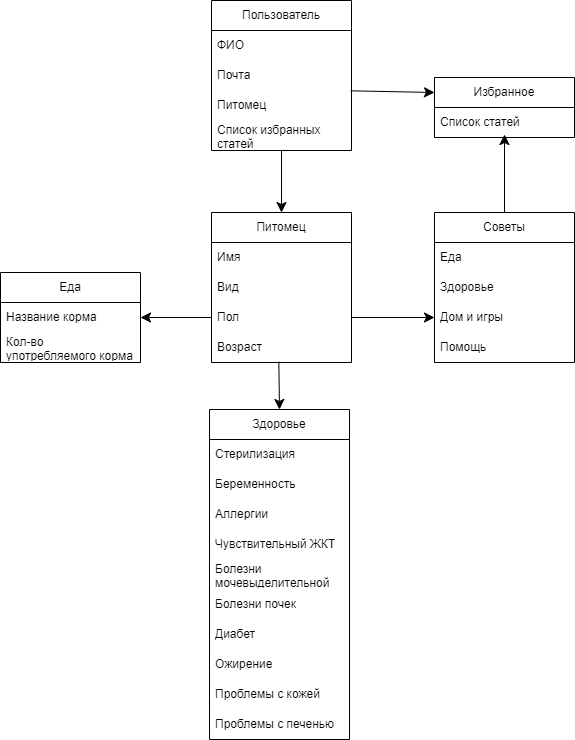

The diagram above was exported from draw.io. Its source (the exported page's mxGraphModel, read from the mxfile embedded in the PNG):
<mxGraphModel dx="2345" dy="1525" grid="0" gridSize="10" guides="1" tooltips="1" connect="1" arrows="1" fold="1" page="0" pageScale="1" pageWidth="827" pageHeight="1169" math="0" shadow="0">
  <root>
    <mxCell id="0" />
    <mxCell id="1" parent="0" />
    <mxCell id="-bMMk9VD8o9dNPGf_lMa-10" value="Избранное" style="swimlane;fontStyle=0;childLayout=stackLayout;horizontal=1;startSize=30;horizontalStack=0;resizeParent=1;resizeParentMax=0;resizeLast=0;collapsible=1;marginBottom=0;whiteSpace=wrap;html=1;" vertex="1" parent="1">
      <mxGeometry x="565" y="-136" width="140" height="60" as="geometry" />
    </mxCell>
    <mxCell id="-bMMk9VD8o9dNPGf_lMa-11" value="Список статей" style="text;strokeColor=none;fillColor=none;align=left;verticalAlign=middle;spacingLeft=4;spacingRight=4;overflow=hidden;points=[[0,0.5],[1,0.5]];portConstraint=eastwest;rotatable=0;whiteSpace=wrap;html=1;" vertex="1" parent="-bMMk9VD8o9dNPGf_lMa-10">
      <mxGeometry y="30" width="140" height="30" as="geometry" />
    </mxCell>
    <mxCell id="fWECQY3VsTWWgF4qNP5h-1" value="Питомец" style="swimlane;fontStyle=0;childLayout=stackLayout;horizontal=1;startSize=30;horizontalStack=0;resizeParent=1;resizeParentMax=0;resizeLast=0;collapsible=1;marginBottom=0;whiteSpace=wrap;html=1;" parent="1" vertex="1">
      <mxGeometry x="342" y="-1" width="140" height="150" as="geometry" />
    </mxCell>
    <mxCell id="fWECQY3VsTWWgF4qNP5h-2" value="Имя" style="text;strokeColor=none;fillColor=none;align=left;verticalAlign=middle;spacingLeft=4;spacingRight=4;overflow=hidden;points=[[0,0.5],[1,0.5]];portConstraint=eastwest;rotatable=0;whiteSpace=wrap;html=1;" parent="fWECQY3VsTWWgF4qNP5h-1" vertex="1">
      <mxGeometry y="30" width="140" height="30" as="geometry" />
    </mxCell>
    <mxCell id="fWECQY3VsTWWgF4qNP5h-3" value="Вид" style="text;strokeColor=none;fillColor=none;align=left;verticalAlign=middle;spacingLeft=4;spacingRight=4;overflow=hidden;points=[[0,0.5],[1,0.5]];portConstraint=eastwest;rotatable=0;whiteSpace=wrap;html=1;" parent="fWECQY3VsTWWgF4qNP5h-1" vertex="1">
      <mxGeometry y="60" width="140" height="30" as="geometry" />
    </mxCell>
    <mxCell id="fWECQY3VsTWWgF4qNP5h-4" value="Пол" style="text;strokeColor=none;fillColor=none;align=left;verticalAlign=middle;spacingLeft=4;spacingRight=4;overflow=hidden;points=[[0,0.5],[1,0.5]];portConstraint=eastwest;rotatable=0;whiteSpace=wrap;html=1;" parent="fWECQY3VsTWWgF4qNP5h-1" vertex="1">
      <mxGeometry y="90" width="140" height="30" as="geometry" />
    </mxCell>
    <mxCell id="fWECQY3VsTWWgF4qNP5h-5" value="Возраст" style="text;strokeColor=none;fillColor=none;align=left;verticalAlign=middle;spacingLeft=4;spacingRight=4;overflow=hidden;points=[[0,0.5],[1,0.5]];portConstraint=eastwest;rotatable=0;whiteSpace=wrap;html=1;" parent="fWECQY3VsTWWgF4qNP5h-1" vertex="1">
      <mxGeometry y="120" width="140" height="30" as="geometry" />
    </mxCell>
    <mxCell id="fWECQY3VsTWWgF4qNP5h-6" value="Здоровье" style="swimlane;fontStyle=0;childLayout=stackLayout;horizontal=1;startSize=30;horizontalStack=0;resizeParent=1;resizeParentMax=0;resizeLast=0;collapsible=1;marginBottom=0;whiteSpace=wrap;html=1;" parent="1" vertex="1">
      <mxGeometry x="340" y="196" width="140" height="330" as="geometry" />
    </mxCell>
    <mxCell id="-bMMk9VD8o9dNPGf_lMa-7" value="Стерилизация" style="text;strokeColor=none;fillColor=none;align=left;verticalAlign=middle;spacingLeft=4;spacingRight=4;overflow=hidden;points=[[0,0.5],[1,0.5]];portConstraint=eastwest;rotatable=0;whiteSpace=wrap;html=1;" vertex="1" parent="fWECQY3VsTWWgF4qNP5h-6">
      <mxGeometry y="30" width="140" height="30" as="geometry" />
    </mxCell>
    <mxCell id="-bMMk9VD8o9dNPGf_lMa-8" value="Беременность" style="text;strokeColor=none;fillColor=none;align=left;verticalAlign=middle;spacingLeft=4;spacingRight=4;overflow=hidden;points=[[0,0.5],[1,0.5]];portConstraint=eastwest;rotatable=0;whiteSpace=wrap;html=1;" vertex="1" parent="fWECQY3VsTWWgF4qNP5h-6">
      <mxGeometry y="60" width="140" height="30" as="geometry" />
    </mxCell>
    <mxCell id="-bMMk9VD8o9dNPGf_lMa-9" value="Аллергии" style="text;strokeColor=none;fillColor=none;align=left;verticalAlign=middle;spacingLeft=4;spacingRight=4;overflow=hidden;points=[[0,0.5],[1,0.5]];portConstraint=eastwest;rotatable=0;whiteSpace=wrap;html=1;" vertex="1" parent="fWECQY3VsTWWgF4qNP5h-6">
      <mxGeometry y="90" width="140" height="30" as="geometry" />
    </mxCell>
    <mxCell id="-bMMk9VD8o9dNPGf_lMa-5" value="Чувствительный ЖКТ" style="text;strokeColor=none;fillColor=none;align=left;verticalAlign=middle;spacingLeft=4;spacingRight=4;overflow=hidden;points=[[0,0.5],[1,0.5]];portConstraint=eastwest;rotatable=0;whiteSpace=wrap;html=1;" vertex="1" parent="fWECQY3VsTWWgF4qNP5h-6">
      <mxGeometry y="120" width="140" height="30" as="geometry" />
    </mxCell>
    <mxCell id="-bMMk9VD8o9dNPGf_lMa-3" value="Болезни мочевыделительной системы" style="text;strokeColor=none;fillColor=none;align=left;verticalAlign=middle;spacingLeft=4;spacingRight=4;overflow=hidden;points=[[0,0.5],[1,0.5]];portConstraint=eastwest;rotatable=0;whiteSpace=wrap;html=1;" vertex="1" parent="fWECQY3VsTWWgF4qNP5h-6">
      <mxGeometry y="150" width="140" height="30" as="geometry" />
    </mxCell>
    <mxCell id="-bMMk9VD8o9dNPGf_lMa-1" value="Болезни почек" style="text;strokeColor=none;fillColor=none;align=left;verticalAlign=middle;spacingLeft=4;spacingRight=4;overflow=hidden;points=[[0,0.5],[1,0.5]];portConstraint=eastwest;rotatable=0;whiteSpace=wrap;html=1;" vertex="1" parent="fWECQY3VsTWWgF4qNP5h-6">
      <mxGeometry y="180" width="140" height="30" as="geometry" />
    </mxCell>
    <mxCell id="-bMMk9VD8o9dNPGf_lMa-2" value="Диабет" style="text;strokeColor=none;fillColor=none;align=left;verticalAlign=middle;spacingLeft=4;spacingRight=4;overflow=hidden;points=[[0,0.5],[1,0.5]];portConstraint=eastwest;rotatable=0;whiteSpace=wrap;html=1;" vertex="1" parent="fWECQY3VsTWWgF4qNP5h-6">
      <mxGeometry y="210" width="140" height="30" as="geometry" />
    </mxCell>
    <mxCell id="-bMMk9VD8o9dNPGf_lMa-4" value="Ожирение" style="text;strokeColor=none;fillColor=none;align=left;verticalAlign=middle;spacingLeft=4;spacingRight=4;overflow=hidden;points=[[0,0.5],[1,0.5]];portConstraint=eastwest;rotatable=0;whiteSpace=wrap;html=1;" vertex="1" parent="fWECQY3VsTWWgF4qNP5h-6">
      <mxGeometry y="240" width="140" height="30" as="geometry" />
    </mxCell>
    <mxCell id="-bMMk9VD8o9dNPGf_lMa-6" value="Проблемы с кожей" style="text;strokeColor=none;fillColor=none;align=left;verticalAlign=middle;spacingLeft=4;spacingRight=4;overflow=hidden;points=[[0,0.5],[1,0.5]];portConstraint=eastwest;rotatable=0;whiteSpace=wrap;html=1;" vertex="1" parent="fWECQY3VsTWWgF4qNP5h-6">
      <mxGeometry y="270" width="140" height="30" as="geometry" />
    </mxCell>
    <mxCell id="fWECQY3VsTWWgF4qNP5h-7" value="Проблемы с печенью" style="text;strokeColor=none;fillColor=none;align=left;verticalAlign=middle;spacingLeft=4;spacingRight=4;overflow=hidden;points=[[0,0.5],[1,0.5]];portConstraint=eastwest;rotatable=0;whiteSpace=wrap;html=1;" parent="fWECQY3VsTWWgF4qNP5h-6" vertex="1">
      <mxGeometry y="300" width="140" height="30" as="geometry" />
    </mxCell>
    <mxCell id="fWECQY3VsTWWgF4qNP5h-11" value="Еда" style="swimlane;fontStyle=0;childLayout=stackLayout;horizontal=1;startSize=30;horizontalStack=0;resizeParent=1;resizeParentMax=0;resizeLast=0;collapsible=1;marginBottom=0;whiteSpace=wrap;html=1;" parent="1" vertex="1">
      <mxGeometry x="131" y="59" width="140" height="90" as="geometry" />
    </mxCell>
    <mxCell id="fWECQY3VsTWWgF4qNP5h-12" value="Название корма" style="text;strokeColor=none;fillColor=none;align=left;verticalAlign=middle;spacingLeft=4;spacingRight=4;overflow=hidden;points=[[0,0.5],[1,0.5]];portConstraint=eastwest;rotatable=0;whiteSpace=wrap;html=1;" parent="fWECQY3VsTWWgF4qNP5h-11" vertex="1">
      <mxGeometry y="30" width="140" height="30" as="geometry" />
    </mxCell>
    <mxCell id="fWECQY3VsTWWgF4qNP5h-13" value="Кол-во употребляемого корма" style="text;strokeColor=none;fillColor=none;align=left;verticalAlign=middle;spacingLeft=4;spacingRight=4;overflow=hidden;points=[[0,0.5],[1,0.5]];portConstraint=eastwest;rotatable=0;whiteSpace=wrap;html=1;" parent="fWECQY3VsTWWgF4qNP5h-11" vertex="1">
      <mxGeometry y="60" width="140" height="30" as="geometry" />
    </mxCell>
    <mxCell id="fWECQY3VsTWWgF4qNP5h-16" value="Советы" style="swimlane;fontStyle=0;childLayout=stackLayout;horizontal=1;startSize=30;horizontalStack=0;resizeParent=1;resizeParentMax=0;resizeLast=0;collapsible=1;marginBottom=0;whiteSpace=wrap;html=1;" parent="1" vertex="1">
      <mxGeometry x="565" y="-1" width="140" height="150" as="geometry" />
    </mxCell>
    <mxCell id="fWECQY3VsTWWgF4qNP5h-17" value="Еда" style="text;strokeColor=none;fillColor=none;align=left;verticalAlign=middle;spacingLeft=4;spacingRight=4;overflow=hidden;points=[[0,0.5],[1,0.5]];portConstraint=eastwest;rotatable=0;whiteSpace=wrap;html=1;" parent="fWECQY3VsTWWgF4qNP5h-16" vertex="1">
      <mxGeometry y="30" width="140" height="30" as="geometry" />
    </mxCell>
    <mxCell id="fWECQY3VsTWWgF4qNP5h-18" value="Здоровье" style="text;strokeColor=none;fillColor=none;align=left;verticalAlign=middle;spacingLeft=4;spacingRight=4;overflow=hidden;points=[[0,0.5],[1,0.5]];portConstraint=eastwest;rotatable=0;whiteSpace=wrap;html=1;" parent="fWECQY3VsTWWgF4qNP5h-16" vertex="1">
      <mxGeometry y="60" width="140" height="30" as="geometry" />
    </mxCell>
    <mxCell id="fWECQY3VsTWWgF4qNP5h-19" value="Дом и игры" style="text;strokeColor=none;fillColor=none;align=left;verticalAlign=middle;spacingLeft=4;spacingRight=4;overflow=hidden;points=[[0,0.5],[1,0.5]];portConstraint=eastwest;rotatable=0;whiteSpace=wrap;html=1;" parent="fWECQY3VsTWWgF4qNP5h-16" vertex="1">
      <mxGeometry y="90" width="140" height="30" as="geometry" />
    </mxCell>
    <mxCell id="fWECQY3VsTWWgF4qNP5h-20" value="Помощь" style="text;strokeColor=none;fillColor=none;align=left;verticalAlign=middle;spacingLeft=4;spacingRight=4;overflow=hidden;points=[[0,0.5],[1,0.5]];portConstraint=eastwest;rotatable=0;whiteSpace=wrap;html=1;" parent="fWECQY3VsTWWgF4qNP5h-16" vertex="1">
      <mxGeometry y="120" width="140" height="30" as="geometry" />
    </mxCell>
    <mxCell id="-bMMk9VD8o9dNPGf_lMa-15" value="" style="endArrow=classic;html=1;rounded=0;fontSize=12;startSize=8;endSize=8;curved=1;exitX=0.481;exitY=0.978;exitDx=0;exitDy=0;exitPerimeter=0;entryX=0.5;entryY=0;entryDx=0;entryDy=0;" edge="1" parent="1" source="fWECQY3VsTWWgF4qNP5h-5" target="fWECQY3VsTWWgF4qNP5h-6">
      <mxGeometry width="50" height="50" relative="1" as="geometry">
        <mxPoint x="530" y="351" as="sourcePoint" />
        <mxPoint x="580" y="301" as="targetPoint" />
      </mxGeometry>
    </mxCell>
    <mxCell id="-bMMk9VD8o9dNPGf_lMa-17" value="" style="endArrow=classic;html=1;rounded=0;fontSize=12;startSize=8;endSize=8;curved=1;exitX=0;exitY=0.5;exitDx=0;exitDy=0;entryX=1;entryY=0.5;entryDx=0;entryDy=0;" edge="1" parent="1" source="fWECQY3VsTWWgF4qNP5h-4" target="fWECQY3VsTWWgF4qNP5h-12">
      <mxGeometry width="50" height="50" relative="1" as="geometry">
        <mxPoint x="530" y="351" as="sourcePoint" />
        <mxPoint x="580" y="301" as="targetPoint" />
      </mxGeometry>
    </mxCell>
    <mxCell id="-bMMk9VD8o9dNPGf_lMa-18" value="" style="endArrow=classic;html=1;rounded=0;fontSize=12;startSize=8;endSize=8;curved=1;exitX=1;exitY=0.5;exitDx=0;exitDy=0;entryX=0;entryY=0.5;entryDx=0;entryDy=0;" edge="1" parent="1" source="fWECQY3VsTWWgF4qNP5h-4" target="fWECQY3VsTWWgF4qNP5h-19">
      <mxGeometry width="50" height="50" relative="1" as="geometry">
        <mxPoint x="530" y="351" as="sourcePoint" />
        <mxPoint x="580" y="301" as="targetPoint" />
      </mxGeometry>
    </mxCell>
    <mxCell id="-bMMk9VD8o9dNPGf_lMa-19" value="" style="endArrow=classic;html=1;rounded=0;fontSize=12;startSize=8;endSize=8;curved=1;exitX=0.5;exitY=0;exitDx=0;exitDy=0;" edge="1" parent="1" source="fWECQY3VsTWWgF4qNP5h-16">
      <mxGeometry width="50" height="50" relative="1" as="geometry">
        <mxPoint x="704" y="14" as="sourcePoint" />
        <mxPoint x="635" y="-79" as="targetPoint" />
      </mxGeometry>
    </mxCell>
    <mxCell id="-bMMk9VD8o9dNPGf_lMa-26" style="edgeStyle=none;curved=1;rounded=0;orthogonalLoop=1;jettySize=auto;html=1;fontSize=12;startSize=8;endSize=8;" edge="1" parent="1" source="-bMMk9VD8o9dNPGf_lMa-21" target="fWECQY3VsTWWgF4qNP5h-1">
      <mxGeometry relative="1" as="geometry" />
    </mxCell>
    <mxCell id="-bMMk9VD8o9dNPGf_lMa-21" value="Пользователь" style="swimlane;fontStyle=0;childLayout=stackLayout;horizontal=1;startSize=30;horizontalStack=0;resizeParent=1;resizeParentMax=0;resizeLast=0;collapsible=1;marginBottom=0;whiteSpace=wrap;html=1;" vertex="1" parent="1">
      <mxGeometry x="342" y="-213" width="140" height="150" as="geometry" />
    </mxCell>
    <mxCell id="-bMMk9VD8o9dNPGf_lMa-22" value="ФИО" style="text;strokeColor=none;fillColor=none;align=left;verticalAlign=middle;spacingLeft=4;spacingRight=4;overflow=hidden;points=[[0,0.5],[1,0.5]];portConstraint=eastwest;rotatable=0;whiteSpace=wrap;html=1;" vertex="1" parent="-bMMk9VD8o9dNPGf_lMa-21">
      <mxGeometry y="30" width="140" height="30" as="geometry" />
    </mxCell>
    <mxCell id="-bMMk9VD8o9dNPGf_lMa-23" value="Почта" style="text;strokeColor=none;fillColor=none;align=left;verticalAlign=middle;spacingLeft=4;spacingRight=4;overflow=hidden;points=[[0,0.5],[1,0.5]];portConstraint=eastwest;rotatable=0;whiteSpace=wrap;html=1;" vertex="1" parent="-bMMk9VD8o9dNPGf_lMa-21">
      <mxGeometry y="60" width="140" height="30" as="geometry" />
    </mxCell>
    <mxCell id="-bMMk9VD8o9dNPGf_lMa-24" value="Питомец" style="text;strokeColor=none;fillColor=none;align=left;verticalAlign=middle;spacingLeft=4;spacingRight=4;overflow=hidden;points=[[0,0.5],[1,0.5]];portConstraint=eastwest;rotatable=0;whiteSpace=wrap;html=1;" vertex="1" parent="-bMMk9VD8o9dNPGf_lMa-21">
      <mxGeometry y="90" width="140" height="30" as="geometry" />
    </mxCell>
    <mxCell id="-bMMk9VD8o9dNPGf_lMa-25" value="Список избранных статей" style="text;strokeColor=none;fillColor=none;align=left;verticalAlign=middle;spacingLeft=4;spacingRight=4;overflow=hidden;points=[[0,0.5],[1,0.5]];portConstraint=eastwest;rotatable=0;whiteSpace=wrap;html=1;" vertex="1" parent="-bMMk9VD8o9dNPGf_lMa-21">
      <mxGeometry y="120" width="140" height="30" as="geometry" />
    </mxCell>
    <mxCell id="-bMMk9VD8o9dNPGf_lMa-27" style="edgeStyle=none;curved=1;rounded=0;orthogonalLoop=1;jettySize=auto;html=1;fontSize=12;startSize=8;endSize=8;exitX=0.995;exitY=1.011;exitDx=0;exitDy=0;entryX=0;entryY=0.25;entryDx=0;entryDy=0;exitPerimeter=0;" edge="1" parent="1" source="-bMMk9VD8o9dNPGf_lMa-23" target="-bMMk9VD8o9dNPGf_lMa-10">
      <mxGeometry relative="1" as="geometry">
        <mxPoint x="571" y="-100" as="targetPoint" />
      </mxGeometry>
    </mxCell>
  </root>
</mxGraphModel>